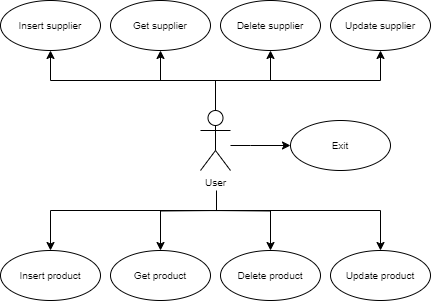

The diagram above was exported from draw.io. Its source (the exported page's mxGraphModel, read from the mxfile embedded in the PNG):
<mxGraphModel dx="1836" dy="581" grid="1" gridSize="10" guides="1" tooltips="1" connect="1" arrows="1" fold="1" page="1" pageScale="1" pageWidth="827" pageHeight="1169" math="0" shadow="0">
  <root>
    <mxCell id="0" />
    <mxCell id="1" parent="0" />
    <mxCell id="Avouu-4jGRCXzTl5oYcO-15" style="edgeStyle=orthogonalEdgeStyle;rounded=0;orthogonalLoop=1;jettySize=auto;html=1;exitX=0.5;exitY=0;exitDx=0;exitDy=0;exitPerimeter=0;entryX=0.5;entryY=1;entryDx=0;entryDy=0;" parent="1" source="Avouu-4jGRCXzTl5oYcO-1" target="Avouu-4jGRCXzTl5oYcO-4" edge="1">
      <mxGeometry relative="1" as="geometry" />
    </mxCell>
    <mxCell id="Avouu-4jGRCXzTl5oYcO-16" style="edgeStyle=orthogonalEdgeStyle;rounded=0;orthogonalLoop=1;jettySize=auto;html=1;entryX=0.5;entryY=1;entryDx=0;entryDy=0;" parent="1" source="Avouu-4jGRCXzTl5oYcO-1" target="Avouu-4jGRCXzTl5oYcO-5" edge="1">
      <mxGeometry relative="1" as="geometry" />
    </mxCell>
    <mxCell id="Avouu-4jGRCXzTl5oYcO-17" style="edgeStyle=orthogonalEdgeStyle;rounded=0;orthogonalLoop=1;jettySize=auto;html=1;entryX=0.5;entryY=1;entryDx=0;entryDy=0;" parent="1" source="Avouu-4jGRCXzTl5oYcO-1" target="Avouu-4jGRCXzTl5oYcO-6" edge="1">
      <mxGeometry relative="1" as="geometry">
        <Array as="points">
          <mxPoint x="125" y="190" />
          <mxPoint x="290" y="190" />
        </Array>
      </mxGeometry>
    </mxCell>
    <mxCell id="Avouu-4jGRCXzTl5oYcO-18" style="edgeStyle=orthogonalEdgeStyle;rounded=0;orthogonalLoop=1;jettySize=auto;html=1;entryX=0.5;entryY=1;entryDx=0;entryDy=0;" parent="1" source="Avouu-4jGRCXzTl5oYcO-1" target="Avouu-4jGRCXzTl5oYcO-3" edge="1">
      <mxGeometry relative="1" as="geometry">
        <Array as="points">
          <mxPoint x="125" y="190" />
          <mxPoint x="-40" y="190" />
        </Array>
      </mxGeometry>
    </mxCell>
    <mxCell id="Avouu-4jGRCXzTl5oYcO-19" style="edgeStyle=orthogonalEdgeStyle;rounded=0;orthogonalLoop=1;jettySize=auto;html=1;entryX=0.5;entryY=0;entryDx=0;entryDy=0;" parent="1" target="Avouu-4jGRCXzTl5oYcO-12" edge="1">
      <mxGeometry relative="1" as="geometry">
        <mxPoint x="130" y="320" as="sourcePoint" />
      </mxGeometry>
    </mxCell>
    <mxCell id="Avouu-4jGRCXzTl5oYcO-20" style="edgeStyle=orthogonalEdgeStyle;rounded=0;orthogonalLoop=1;jettySize=auto;html=1;entryX=0.5;entryY=0;entryDx=0;entryDy=0;" parent="1" target="Avouu-4jGRCXzTl5oYcO-13" edge="1">
      <mxGeometry relative="1" as="geometry">
        <mxPoint x="120" y="320" as="sourcePoint" />
      </mxGeometry>
    </mxCell>
    <mxCell id="Avouu-4jGRCXzTl5oYcO-21" style="edgeStyle=orthogonalEdgeStyle;rounded=0;orthogonalLoop=1;jettySize=auto;html=1;" parent="1" edge="1">
      <mxGeometry relative="1" as="geometry">
        <mxPoint x="126" y="300" as="sourcePoint" />
        <mxPoint x="290" y="360" as="targetPoint" />
        <Array as="points">
          <mxPoint x="126" y="320" />
          <mxPoint x="290" y="320" />
          <mxPoint x="290" y="360" />
        </Array>
      </mxGeometry>
    </mxCell>
    <mxCell id="Avouu-4jGRCXzTl5oYcO-22" style="edgeStyle=orthogonalEdgeStyle;rounded=0;orthogonalLoop=1;jettySize=auto;html=1;entryX=0.5;entryY=0;entryDx=0;entryDy=0;" parent="1" target="Avouu-4jGRCXzTl5oYcO-11" edge="1">
      <mxGeometry relative="1" as="geometry">
        <mxPoint x="125" y="320" as="sourcePoint" />
        <Array as="points">
          <mxPoint x="125" y="320" />
          <mxPoint x="-40" y="320" />
        </Array>
      </mxGeometry>
    </mxCell>
    <mxCell id="Avouu-4jGRCXzTl5oYcO-24" style="edgeStyle=orthogonalEdgeStyle;rounded=0;orthogonalLoop=1;jettySize=auto;html=1;entryX=0;entryY=0.5;entryDx=0;entryDy=0;" parent="1" source="Avouu-4jGRCXzTl5oYcO-1" target="Avouu-4jGRCXzTl5oYcO-23" edge="1">
      <mxGeometry relative="1" as="geometry">
        <Array as="points">
          <mxPoint x="160" y="255" />
          <mxPoint x="160" y="255" />
        </Array>
      </mxGeometry>
    </mxCell>
    <mxCell id="Avouu-4jGRCXzTl5oYcO-1" value="User" style="shape=umlActor;verticalLabelPosition=bottom;verticalAlign=top;html=1;outlineConnect=0;fontSize=10;" parent="1" vertex="1">
      <mxGeometry x="110" y="220" width="30" height="60" as="geometry" />
    </mxCell>
    <mxCell id="Avouu-4jGRCXzTl5oYcO-3" value="Insert supplier" style="ellipse;whiteSpace=wrap;html=1;fontSize=10;" parent="1" vertex="1">
      <mxGeometry x="-90" y="110" width="100" height="50" as="geometry" />
    </mxCell>
    <mxCell id="Avouu-4jGRCXzTl5oYcO-4" value="&lt;font style=&quot;font-size: 10px;&quot;&gt;Get supplier&lt;/font&gt;" style="ellipse;whiteSpace=wrap;html=1;" parent="1" vertex="1">
      <mxGeometry x="20" y="110" width="100" height="50" as="geometry" />
    </mxCell>
    <mxCell id="Avouu-4jGRCXzTl5oYcO-5" value="&lt;font style=&quot;font-size: 10px;&quot;&gt;Delete supplier&lt;/font&gt;" style="ellipse;whiteSpace=wrap;html=1;" parent="1" vertex="1">
      <mxGeometry x="130" y="110" width="100" height="50" as="geometry" />
    </mxCell>
    <mxCell id="Avouu-4jGRCXzTl5oYcO-6" value="&lt;div style=&quot;text-align: start;&quot;&gt;&lt;font style=&quot;font-size: 10px;&quot;&gt;Update supplier&lt;/font&gt;&lt;/div&gt;" style="ellipse;whiteSpace=wrap;html=1;" parent="1" vertex="1">
      <mxGeometry x="240" y="110" width="100" height="50" as="geometry" />
    </mxCell>
    <mxCell id="Avouu-4jGRCXzTl5oYcO-11" value="&lt;font style=&quot;font-size: 10px;&quot;&gt;Insert product&lt;/font&gt;" style="ellipse;whiteSpace=wrap;html=1;" parent="1" vertex="1">
      <mxGeometry x="-90" y="360" width="100" height="50" as="geometry" />
    </mxCell>
    <mxCell id="Avouu-4jGRCXzTl5oYcO-12" value="&lt;font style=&quot;font-size: 10px;&quot;&gt;Get product&lt;/font&gt;" style="ellipse;whiteSpace=wrap;html=1;" parent="1" vertex="1">
      <mxGeometry x="20" y="360" width="100" height="50" as="geometry" />
    </mxCell>
    <mxCell id="Avouu-4jGRCXzTl5oYcO-13" value="&lt;span style=&quot;font-size: 10px;&quot;&gt;Delete product&lt;/span&gt;" style="ellipse;whiteSpace=wrap;html=1;" parent="1" vertex="1">
      <mxGeometry x="130" y="360" width="100" height="50" as="geometry" />
    </mxCell>
    <mxCell id="Avouu-4jGRCXzTl5oYcO-14" value="&lt;div style=&quot;text-align: start; font-size: 10px;&quot;&gt;Update product&lt;/div&gt;" style="ellipse;whiteSpace=wrap;html=1;" parent="1" vertex="1">
      <mxGeometry x="240" y="360" width="100" height="50" as="geometry" />
    </mxCell>
    <mxCell id="Avouu-4jGRCXzTl5oYcO-23" value="&lt;font style=&quot;font-size: 10px;&quot;&gt;Exit&lt;/font&gt;" style="ellipse;whiteSpace=wrap;html=1;" parent="1" vertex="1">
      <mxGeometry x="200" y="230" width="100" height="50" as="geometry" />
    </mxCell>
  </root>
</mxGraphModel>